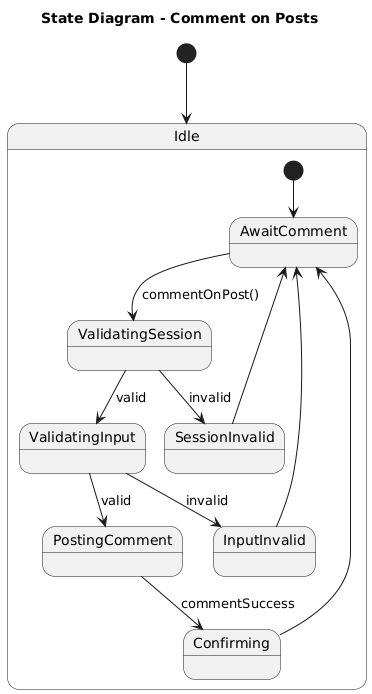

The diagram above was rendered by PlantUML. Its source (embedded in the PNG):
@startuml
title State Diagram - Comment on Posts
[*] --> Idle
state Idle {
  [*] --> AwaitComment
  AwaitComment --> ValidatingSession : commentOnPost()
  ValidatingSession --> SessionInvalid : invalid
  SessionInvalid --> AwaitComment
  ValidatingSession --> ValidatingInput : valid
  ValidatingInput --> InputInvalid : invalid
  InputInvalid --> AwaitComment
  ValidatingInput --> PostingComment : valid
  PostingComment --> Confirming : commentSuccess
  Confirming --> AwaitComment
}
@enduml